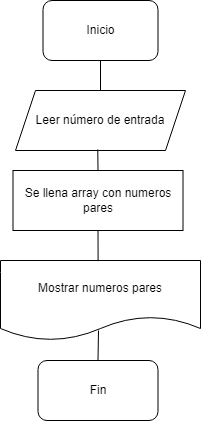

The diagram above was exported from draw.io. Its source (the exported page's mxGraphModel, read from the mxfile embedded in the PNG):
<mxGraphModel dx="981" dy="550" grid="1" gridSize="10" guides="1" tooltips="1" connect="1" arrows="1" fold="1" page="1" pageScale="1" pageWidth="827" pageHeight="1169" math="0" shadow="0">
  <root>
    <mxCell id="WIyWlLk6GJQsqaUBKTNV-0" />
    <mxCell id="WIyWlLk6GJQsqaUBKTNV-1" parent="WIyWlLk6GJQsqaUBKTNV-0" />
    <mxCell id="DrBiLlZrSsEln_XXSzAy-0" value="Mostrar numeros pares" style="shape=document;whiteSpace=wrap;html=1;boundedLbl=1;" vertex="1" parent="WIyWlLk6GJQsqaUBKTNV-1">
      <mxGeometry x="90" y="410" width="200" height="80" as="geometry" />
    </mxCell>
    <mxCell id="DrBiLlZrSsEln_XXSzAy-1" value="Leer número de entrada" style="shape=parallelogram;perimeter=parallelogramPerimeter;whiteSpace=wrap;html=1;fixedSize=1;" vertex="1" parent="WIyWlLk6GJQsqaUBKTNV-1">
      <mxGeometry x="105" y="240" width="170" height="60" as="geometry" />
    </mxCell>
    <mxCell id="DrBiLlZrSsEln_XXSzAy-2" value="Inicio" style="rounded=1;whiteSpace=wrap;html=1;" vertex="1" parent="WIyWlLk6GJQsqaUBKTNV-1">
      <mxGeometry x="132.5" y="150" width="115" height="60" as="geometry" />
    </mxCell>
    <mxCell id="DrBiLlZrSsEln_XXSzAy-3" value="Fin" style="rounded=1;whiteSpace=wrap;html=1;" vertex="1" parent="WIyWlLk6GJQsqaUBKTNV-1">
      <mxGeometry x="127.5" y="510" width="120" height="60" as="geometry" />
    </mxCell>
    <mxCell id="DrBiLlZrSsEln_XXSzAy-5" value="" style="endArrow=none;html=1;rounded=0;entryX=0.5;entryY=1;entryDx=0;entryDy=0;" edge="1" parent="WIyWlLk6GJQsqaUBKTNV-1" source="DrBiLlZrSsEln_XXSzAy-1" target="DrBiLlZrSsEln_XXSzAy-2">
      <mxGeometry width="50" height="50" relative="1" as="geometry">
        <mxPoint x="140" y="290" as="sourcePoint" />
        <mxPoint x="190" y="240" as="targetPoint" />
      </mxGeometry>
    </mxCell>
    <mxCell id="DrBiLlZrSsEln_XXSzAy-7" value="" style="endArrow=none;html=1;rounded=0;exitX=0.5;exitY=0;exitDx=0;exitDy=0;" edge="1" parent="WIyWlLk6GJQsqaUBKTNV-1" source="DrBiLlZrSsEln_XXSzAy-3">
      <mxGeometry width="50" height="50" relative="1" as="geometry">
        <mxPoint x="180" y="470" as="sourcePoint" />
        <mxPoint x="188" y="480" as="targetPoint" />
      </mxGeometry>
    </mxCell>
    <mxCell id="DrBiLlZrSsEln_XXSzAy-8" value="Se llena array con numeros pares" style="rounded=0;whiteSpace=wrap;html=1;" vertex="1" parent="WIyWlLk6GJQsqaUBKTNV-1">
      <mxGeometry x="102.5" y="320" width="170" height="60" as="geometry" />
    </mxCell>
    <mxCell id="DrBiLlZrSsEln_XXSzAy-9" value="" style="endArrow=none;html=1;rounded=0;entryX=0.484;entryY=0.983;entryDx=0;entryDy=0;exitX=0.5;exitY=0;exitDx=0;exitDy=0;entryPerimeter=0;" edge="1" parent="WIyWlLk6GJQsqaUBKTNV-1" source="DrBiLlZrSsEln_XXSzAy-8" target="DrBiLlZrSsEln_XXSzAy-1">
      <mxGeometry width="50" height="50" relative="1" as="geometry">
        <mxPoint x="170" y="350" as="sourcePoint" />
        <mxPoint x="220" y="300" as="targetPoint" />
      </mxGeometry>
    </mxCell>
    <mxCell id="DrBiLlZrSsEln_XXSzAy-10" value="" style="endArrow=none;html=1;rounded=0;entryX=0.5;entryY=1;entryDx=0;entryDy=0;exitX=0.488;exitY=0.008;exitDx=0;exitDy=0;exitPerimeter=0;" edge="1" parent="WIyWlLk6GJQsqaUBKTNV-1" source="DrBiLlZrSsEln_XXSzAy-0" target="DrBiLlZrSsEln_XXSzAy-8">
      <mxGeometry width="50" height="50" relative="1" as="geometry">
        <mxPoint x="190" y="410" as="sourcePoint" />
        <mxPoint x="230" y="380" as="targetPoint" />
      </mxGeometry>
    </mxCell>
  </root>
</mxGraphModel>